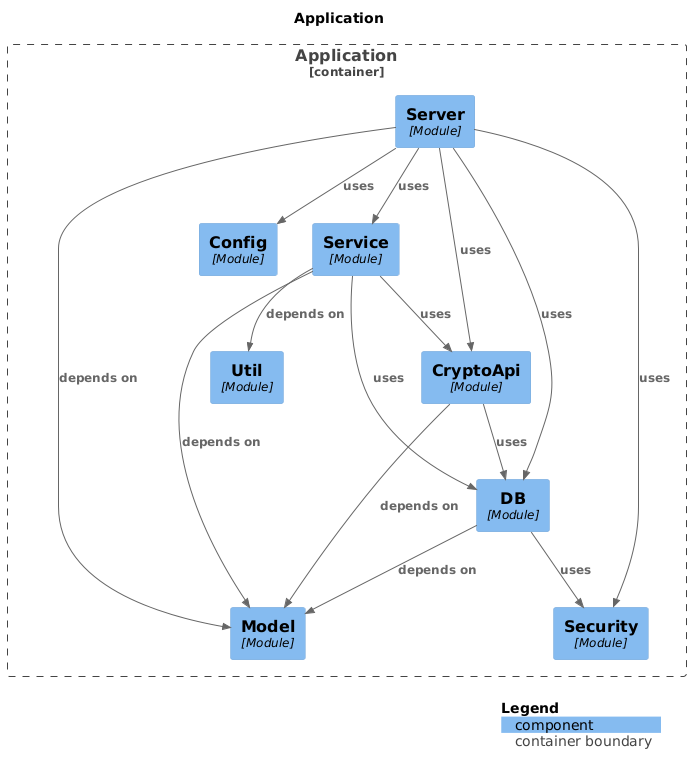

The diagram above was rendered by PlantUML. Its source (embedded in the PNG):
@startuml
set separator none
title Application

top to bottom direction

!include <C4/C4>
!include <C4/C4_Context>
!include <C4/C4_Component>

Container_Boundary("Application.Application_boundary", "Application", $tags="") {
  Component(Application.Application.Util, "Util", $techn="Module", $descr="", $tags="", $link="")
  Component(Application.Application.DB, "DB", $techn="Module", $descr="", $tags="", $link="")
  Component(Application.Application.Config, "Config", $techn="Module", $descr="", $tags="", $link="")
  Component(Application.Application.CryptoApi, "CryptoApi", $techn="Module", $descr="", $tags="", $link="")
  Component(Application.Application.Model, "Model", $techn="Module", $descr="", $tags="", $link="")
  Component(Application.Application.Security, "Security", $techn="Module", $descr="", $tags="", $link="")
  Component(Application.Application.Server, "Server", $techn="Module", $descr="", $tags="", $link="")
  Component(Application.Application.Service, "Service", $techn="Module", $descr="", $tags="", $link="")
}

Rel(Application.Application.DB, Application.Application.Model, "depends on", $techn="", $tags="", $link="")
Rel(Application.Application.DB, Application.Application.Security, "uses", $techn="", $tags="", $link="")
Rel(Application.Application.Service, Application.Application.Model, "depends on", $techn="", $tags="", $link="")
Rel(Application.Application.Service, Application.Application.Util, "depends on", $techn="", $tags="", $link="")
Rel(Application.Application.Service, Application.Application.CryptoApi, "uses", $techn="", $tags="", $link="")
Rel(Application.Application.Service, Application.Application.DB, "uses", $techn="", $tags="", $link="")
Rel(Application.Application.CryptoApi, Application.Application.Model, "depends on", $techn="", $tags="", $link="")
Rel(Application.Application.CryptoApi, Application.Application.DB, "uses", $techn="", $tags="", $link="")
Rel(Application.Application.Server, Application.Application.Model, "depends on", $techn="", $tags="", $link="")
Rel(Application.Application.Server, Application.Application.CryptoApi, "uses", $techn="", $tags="", $link="")
Rel(Application.Application.Server, Application.Application.DB, "uses", $techn="", $tags="", $link="")
Rel(Application.Application.Server, Application.Application.Config, "uses", $techn="", $tags="", $link="")
Rel(Application.Application.Server, Application.Application.Security, "uses", $techn="", $tags="", $link="")
Rel(Application.Application.Server, Application.Application.Service, "uses", $techn="", $tags="", $link="")

SHOW_LEGEND(true)
@enduml